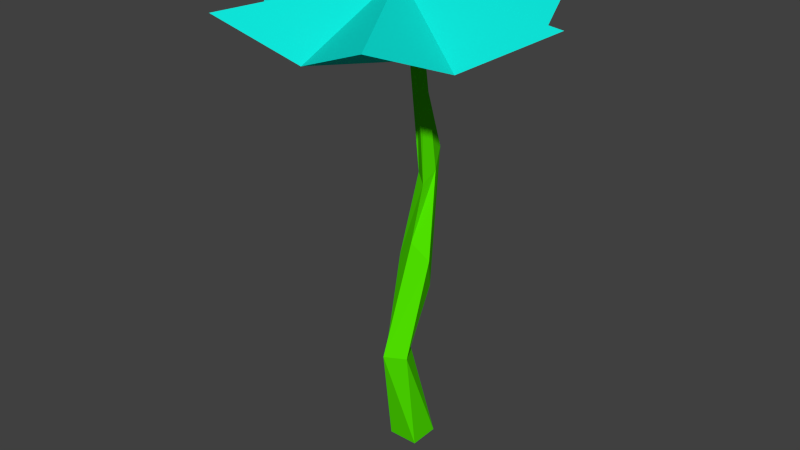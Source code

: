 # Source: flower6_2.blend  (saved by Blender 2.77.0; exported with 4.5.12 LTS)
import bpy
from mathutils import Matrix  # noqa: F401  (used for matrix-valued properties, if any)

bpy.ops.wm.read_factory_settings(use_empty=True)
scene = bpy.context.scene
scene.name = 'Scene'

# ---- collections
col_collection_1 = bpy.data.collections.new('Collection 1'); scene.collection.children.link(col_collection_1)

# ---- materials (node trees are filled in below, after node groups)
mat_stalk = bpy.data.materials.new('stalk')
mat_stalk.alpha_threshold = 0.0
mat_stalk.use_transparent_shadow = False
mat_stalk.diffuse_color = (0.08374, 0.8, 0.0, 1.0)
mat_stalk.roughness = 0.5
mat_flower6 = bpy.data.materials.new('Flower6')
mat_flower6.alpha_threshold = 0.0
mat_flower6.use_transparent_shadow = False
mat_flower6.diffuse_color = (0.004799, 0.8, 0.7108, 1.0)
mat_flower6.roughness = 0.5

# ---- material node trees

# ---- world
world_world = bpy.data.worlds.new('World'); scene.world = world_world
world_world.color = (0.05088, 0.05088, 0.05088)
world_world.use_sun_shadow = False
world_world.sun_shadow_jitter_overblur = 0.0
world_world.cycles.sampling_method = 'NONE'
world_world.cycles.sample_map_resolution = 256

# ---- meshes
me_cube_001 = bpy.data.meshes.new('Cube.001')
me_cube_001.from_pydata([(-0.01633, -0.008443, -0.1319), (-0.008485, -0.0006, 0.1811), (-0.01633, 0.0141, -0.1319), (-0.008485, 0.006256, 0.1811), (0.006214, -0.008443, -0.1319), (-0.001629, -0.0006, 0.1811), (0.006214, 0.0141, -0.1319), (-0.001629, 0.006256, 0.1811), (-0.01685, 0.002384, 0.01565), (0.002687, 0.01189, -0.006181), (0.01079, 0.0002118, 0.02053), (-0.0005857, -0.005325, 0.03324), (-0.002888, -0.002793, -0.05184), (0.006295, -0.01806, -0.05224), (-0.008158, -0.02644, -0.05195), (-0.01734, -0.01118, -0.05154), (-0.007049, 0.01028, 0.07917), (-0.0041, 0.02984, 0.09247), (0.003164, 0.01571, 0.08195), (0.001446, 0.004323, 0.0742), (-0.01305, -0.002275, 0.2154), (-0.01305, -0.09123, 0.1791), (0.04665, -0.1057, 0.2027), (0.06399, -0.04675, 0.1791), (0.1063, -0.002275, 0.2027), (0.06399, 0.0422, 0.1791), (0.04665, 0.1011, 0.2027), (-0.004728, -0.002275, 0.161), (-0.01305, 0.08668, 0.1791), (-0.07274, 0.1011, 0.2027), (-0.09009, 0.0422, 0.1791), (-0.1324, -0.002275, 0.2027), (-0.09009, -0.04675, 0.1791), (-0.07274, -0.1057, 0.2027)], [], [(15, 12, 2, 0), (12, 13, 6, 2), (13, 14, 4, 6), (14, 15, 0, 4), (0, 2, 6, 4), (5, 7, 3, 1), (19, 16, 8, 11), (18, 19, 11, 10), (17, 18, 10, 9), (16, 17, 9, 8), (11, 8, 15, 14), (10, 11, 14, 13), (9, 10, 13, 12), (8, 9, 12, 15), (1, 3, 17, 16), (3, 7, 18, 17), (7, 5, 19, 18), (5, 1, 16, 19), (20, 21, 22), (20, 22, 23), (20, 23, 24), (20, 24, 25), (20, 25, 26), (20, 26, 28), (20, 28, 29), (20, 29, 30), (20, 30, 31), (20, 31, 32), (20, 32, 33), (20, 33, 21), (21, 27, 22), (22, 27, 23), (23, 27, 24), (24, 27, 25), (25, 27, 26), (26, 27, 28), (28, 27, 29), (29, 27, 30), (30, 27, 31), (31, 27, 32), (32, 27, 33), (33, 27, 21)])
me_cube_001.polygons.foreach_set('material_index', [0, 0, 0, 0, 0, 0, 0, 0, 0, 0, 0, 0, 0, 0, 0, 0, 0, 0, 1, 1, 1, 1, 1, 1, 1, 1, 1, 1, 1, 1, 1, 1, 1, 1, 1, 1, 1, 1, 1, 1, 1, 1])
me_cube_001.materials.append(mat_stalk)
me_cube_001.materials.append(mat_flower6)
me_cube_001.use_remesh_preserve_volume = False
me_cube_001.use_remesh_preserve_attributes = False
me_cube_001.use_mirror_vertex_groups = False
me_cube_001.update()

# ---- objects
ob_cube = bpy.data.objects.new('Cube', me_cube_001)

# ---- transforms, parenting, visibility, modifiers, constraints
ob_cube.location = (0.0, 0.0, -0.02136)
ob_cube.scale = (1.565, 1.565, 1.565)
ob_cube.lineart.crease_threshold = 0.0

# ---- collection membership
col_collection_1.objects.link(ob_cube)

# ---- scene / render settings (as saved in the file)
scene.frame_start = 1; scene.frame_end = 250; scene.frame_set(1)
scene.render.engine = 'BLENDER_EEVEE_NEXT'
scene.render.resolution_percentage = 50
scene.render.dither_intensity = 0.0
scene.cycles.use_denoising = False
scene.cycles.samples = 10
scene.cycles.sampling_pattern = 'TABULATED_SOBOL'
scene.cycles.light_sampling_threshold = 0.0
scene.cycles.use_adaptive_sampling = False
scene.cycles.use_light_tree = False
scene.cycles.blur_glossy = 0.0
scene.cycles.pixel_filter_type = 'GAUSSIAN'
scene.cycles.sample_clamp_indirect = 0.0
scene.view_settings.view_transform = 'Standard'
bpy.context.view_layer.update()

# ---- added for rendering (the .blend has no active camera and no usable light): camera, sun
cam_auto = bpy.data.cameras.new('AutoCamera')
cam_auto.lens = 50.0
cam_auto.sensor_width = 36.0
cam_auto.clip_end = 1000.0
ob_auto_camera = bpy.data.objects.new('AutoCamera', cam_auto)
scene.collection.objects.link(ob_auto_camera)
ob_auto_camera.location = (0.659084, -0.818958, 0.58754)
ob_auto_camera.rotation_euler = (1.09748, -7.21219e-08, 0.694738)
scene.camera = ob_auto_camera
light_auto_sun = bpy.data.lights.new('AutoSun', 'SUN')
light_auto_sun.energy = 3.0
light_auto_sun.angle = 0.0523599
ob_auto_sun = bpy.data.objects.new('AutoSun', light_auto_sun)
scene.collection.objects.link(ob_auto_sun)
ob_auto_sun.rotation_euler = (0.872665, 0.174533, 0.523599)
bpy.context.view_layer.update()
